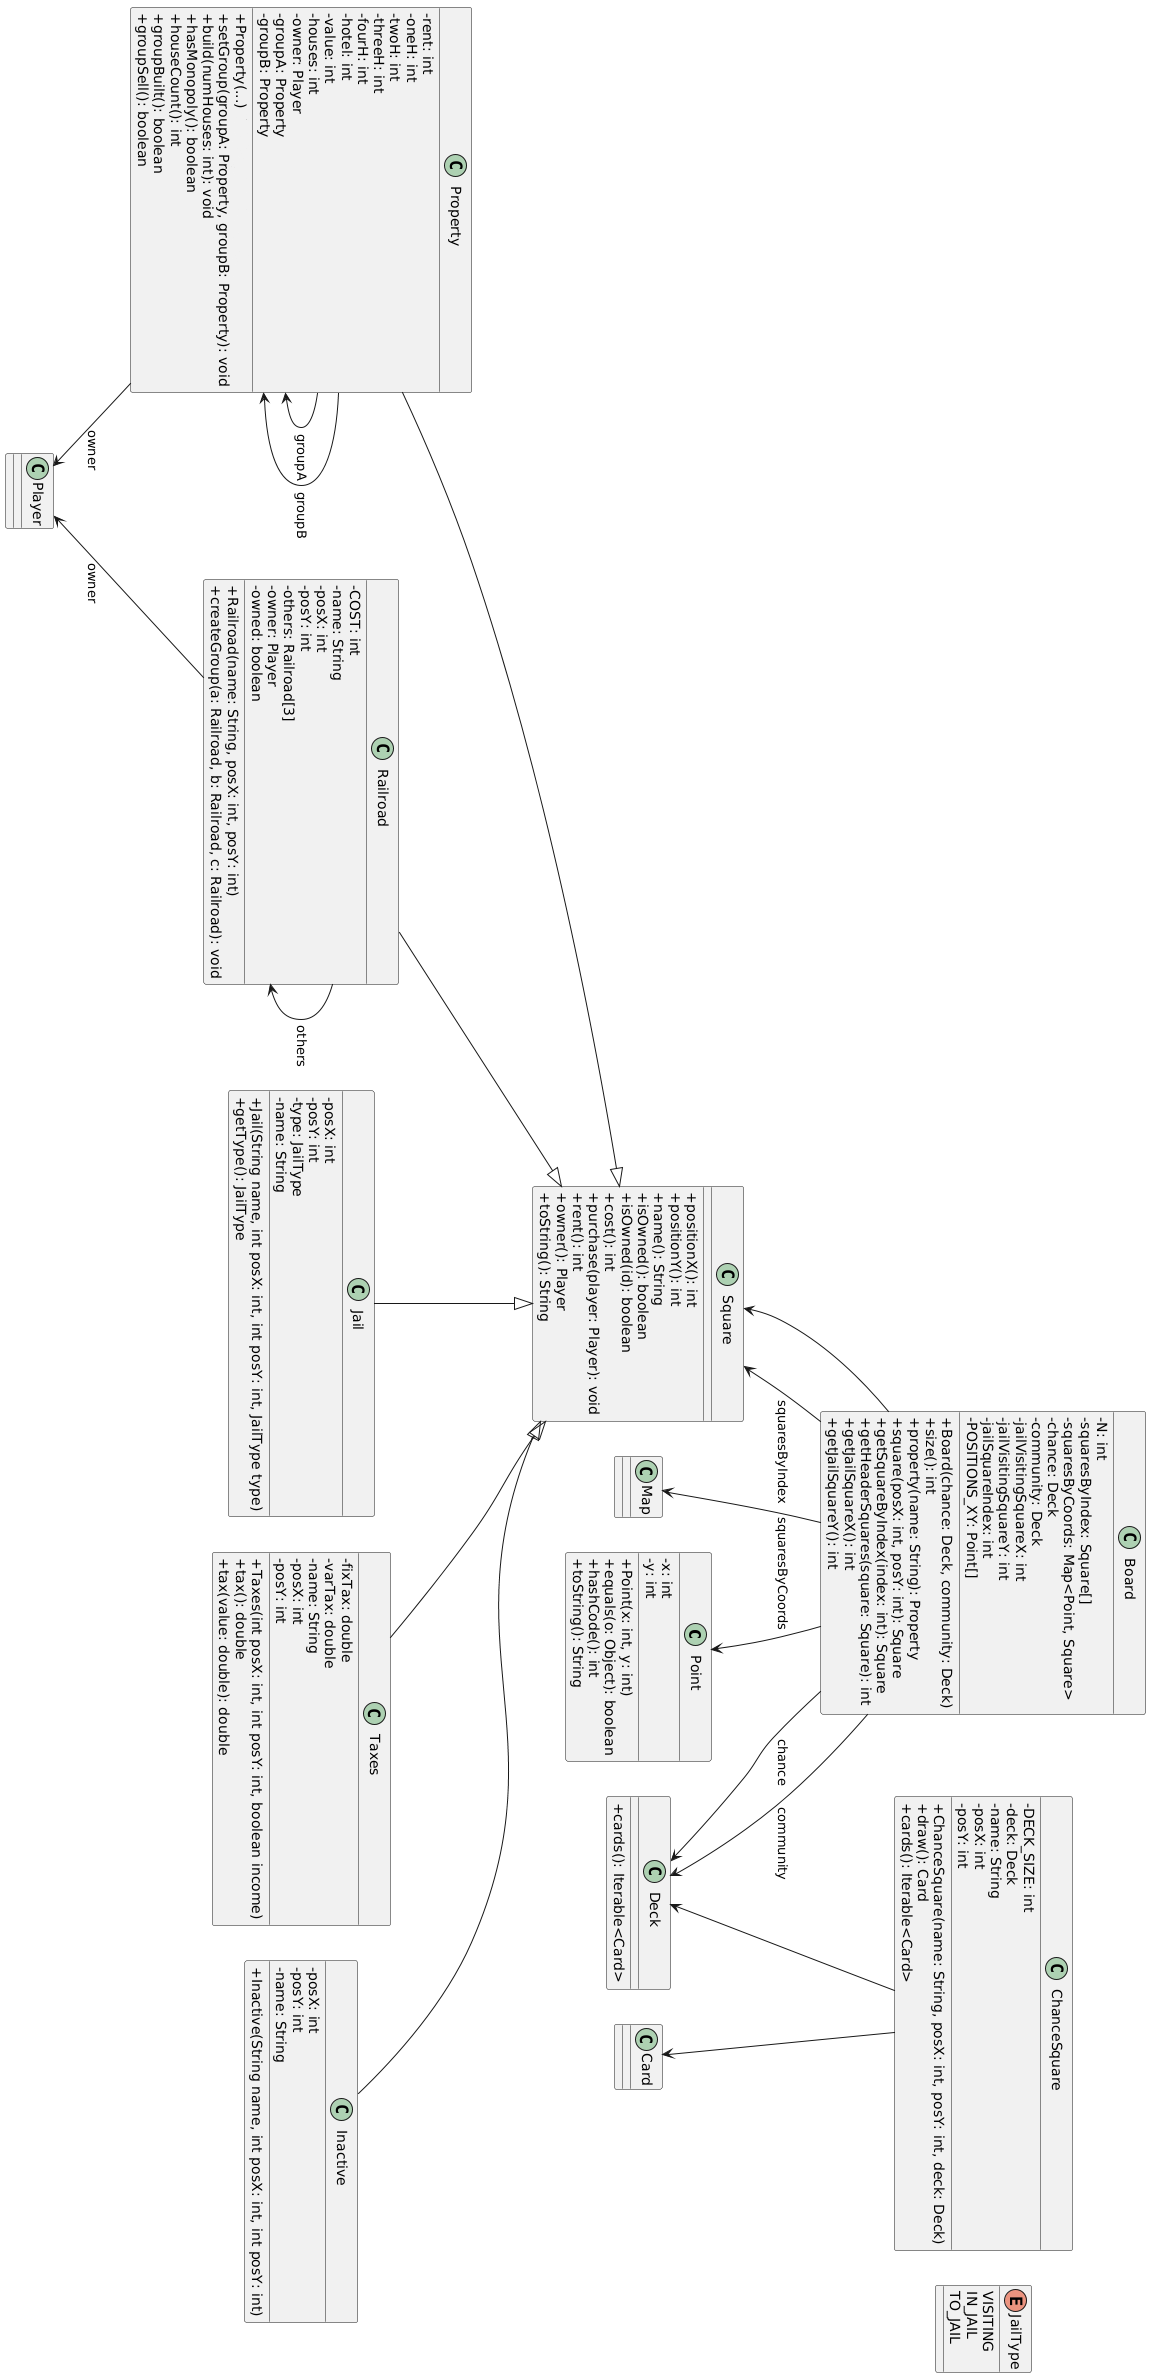

The diagram above was rendered by PlantUML. Its source (embedded in the PNG):
@startuml
skinparam classAttributeIconSize 0

class Point {
  -x: int
  -y: int
  +Point(x: int, y: int)
  +equals(o: Object): boolean
  +hashCode(): int
  +toString(): String
}

class Card

class Deck {
  +cards(): Iterable<Card>
}

class Square {
  +positionX(): int
  +positionY(): int
  +name(): String
  +isOwned(): boolean
  +isOwned(id): boolean
  +cost(): int
  +purchase(player: Player): void
  +rent(): int
  +owner(): Player
  +toString(): String
}

class ChanceSquare {
  -DECK_SIZE: int
  -deck: Deck
  -name: String
  -posX: int
  -posY: int
  +ChanceSquare(name: String, posX: int, posY: int, deck: Deck)
  +draw(): Card
  +cards(): Iterable<Card>
}

class Player

class Property {
  -rent: int
  -oneH: int
  -twoH: int
  -threeH: int
  -fourH: int
  -hotel: int
  -value: int
  -houses: int
  -owner: Player
  -groupA: Property
  -groupB: Property
  +Property(...)  ' Rút gọn constructor dài
  +setGroup(groupA: Property, groupB: Property): void
  +build(numHouses: int): void
  +hasMonopoly(): boolean
  +houseCount(): int
  +groupBuilt(): boolean
  +groupSell(): boolean
}

class Railroad {
  -COST: int
  -name: String
  -posX: int
  -posY: int
  -others: Railroad[3]
  -owner: Player
  -owned: boolean
  +Railroad(name: String, posX: int, posY: int)
  +createGroup(a: Railroad, b: Railroad, c: Railroad): void
}

class Jail {
  -posX: int
  -posY: int
  -type: JailType
  -name: String
  +Jail(String name, int posX: int, int posY: int, JailType type)
  +getType(): JailType
}

enum JailType {
  VISITING
  IN_JAIL
  TO_JAIL
}

class Taxes {
  -fixTax: double
  -varTax: double
  -name: String
  -posX: int
  -posY: int
  +Taxes(int posX: int, int posY: int, boolean income)
  +tax(): double
  +tax(value: double): double
}

class Inactive {
  -posX: int
  -posY: int
  -name: String
  +Inactive(String name, int posX: int, int posY: int)
}

class Board {
  -N: int
  -squaresByIndex: Square[]
  -squaresByCoords: Map<Point, Square>
  -chance: Deck
  -community: Deck
  -jailVisitingSquareX: int
  -jailVisitingSquareY: int
  -jailSquareIndex: int
  -POSITIONS_XY: Point[]
  +Board(chance: Deck, community: Deck)
  +size(): int
  +property(name: String): Property
  +square(posX: int, posY: int): Square
  +getSquareByIndex(index: int): Square
  +getHeaderSquares(square: Square): int
  +getJailSquareX(): int
  +getJailSquareY(): int
}

' Relationships
ChanceSquare --> Deck
ChanceSquare --> Card
Board --> Square
Board --> Point
Board --> Deck : community
Board --> Deck : chance
Board --> Square : squaresByIndex
Board --> Map : squaresByCoords
Square <|-- Property
Square <|-- Railroad
Square <|-- Jail
Square <|-- Taxes
Square <|-- Inactive
Property --> Player : owner
Railroad --> Player : owner
Railroad --> Railroad : others
Property --> Property : groupA
Property --> Property : groupB
@enduml